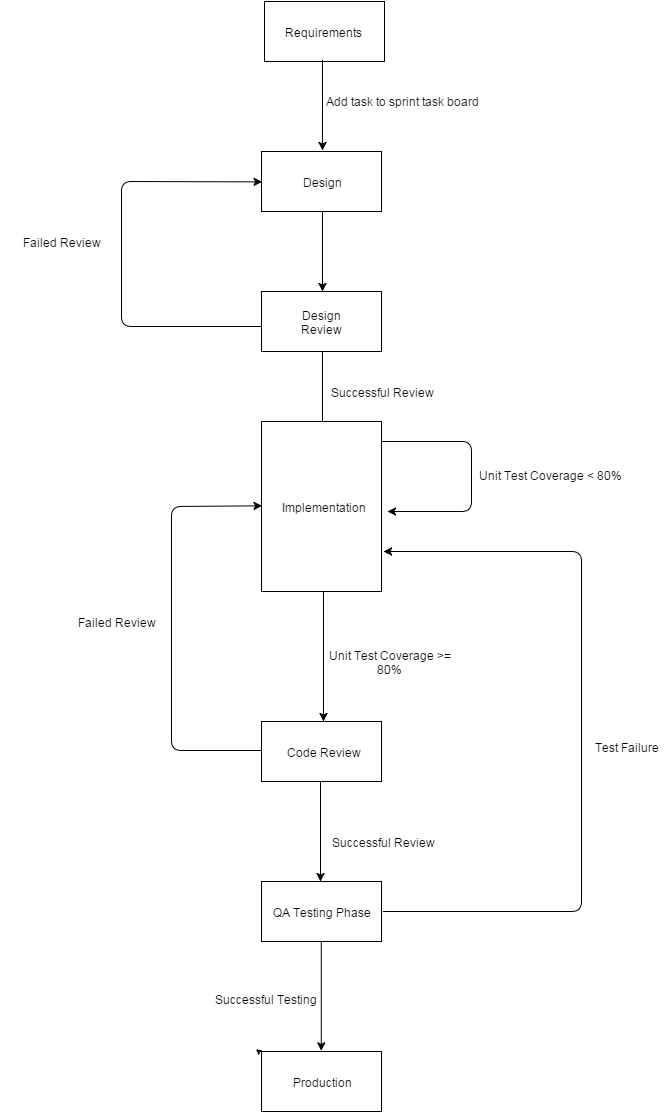

The diagram above was exported from draw.io. Its source (the exported page's mxGraphModel, read from the mxfile embedded in the PNG):
<mxGraphModel dx="655" dy="754" grid="1" gridSize="10" guides="1" tooltips="1" connect="1" arrows="1" fold="1" page="1" pageScale="1" pageWidth="826" pageHeight="1169" background="#ffffff" math="0">
  <root>
    <mxCell id="0" />
    <mxCell id="1" parent="0" />
    <mxCell id="3" value="" style="whiteSpace=wrap;html=1;" parent="1" vertex="1">
      <mxGeometry x="315" y="29" width="120" height="60" as="geometry" />
    </mxCell>
    <mxCell id="4" value="Requirements" style="text;html=1;strokeColor=none;fillColor=none;align=center;verticalAlign=middle;whiteSpace=wrap;overflow=hidden;" parent="1" vertex="1">
      <mxGeometry x="315" y="29" width="117" height="60" as="geometry" />
    </mxCell>
    <mxCell id="6" value="" style="endArrow=classic;html=1;" parent="1" edge="1">
      <mxGeometry width="50" height="50" relative="1" as="geometry">
        <mxPoint x="373" y="88" as="sourcePoint" />
        <mxPoint x="373" y="178" as="targetPoint" />
      </mxGeometry>
    </mxCell>
    <mxCell id="7" value="Add task to sprint task board&lt;br&gt;&lt;br&gt;" style="text;html=1;resizable=0;points=[];autosize=1;align=left;verticalAlign=top;spacingTop=-4;" parent="1" vertex="1">
      <mxGeometry x="374" y="119" width="170" height="30" as="geometry" />
    </mxCell>
    <mxCell id="9" value="" style="whiteSpace=wrap;html=1;" parent="1" vertex="1">
      <mxGeometry x="312" y="179" width="120" height="60" as="geometry" />
    </mxCell>
    <mxCell id="10" value="Design&lt;br&gt;" style="text;html=1;strokeColor=none;fillColor=none;align=center;verticalAlign=middle;whiteSpace=wrap;overflow=hidden;" parent="1" vertex="1">
      <mxGeometry x="338" y="199" width="68" height="20" as="geometry" />
    </mxCell>
    <mxCell id="11" value="" style="endArrow=classic;html=1;" parent="1" edge="1">
      <mxGeometry width="50" height="50" relative="1" as="geometry">
        <mxPoint x="373" y="239" as="sourcePoint" />
        <mxPoint x="373" y="319" as="targetPoint" />
      </mxGeometry>
    </mxCell>
    <mxCell id="12" value="" style="whiteSpace=wrap;html=1;" parent="1" vertex="1">
      <mxGeometry x="312" y="319" width="120" height="60" as="geometry" />
    </mxCell>
    <mxCell id="13" value="Design Review&lt;br&gt;" style="text;html=1;strokeColor=none;fillColor=none;align=center;verticalAlign=middle;whiteSpace=wrap;overflow=hidden;" parent="1" vertex="1">
      <mxGeometry x="333" y="329" width="78" height="40" as="geometry" />
    </mxCell>
    <mxCell id="14" value="" style="endArrow=classic;html=1;entryX=0;entryY=0.5;" parent="1" target="9" edge="1">
      <mxGeometry width="50" height="50" relative="1" as="geometry">
        <mxPoint x="312" y="354" as="sourcePoint" />
        <mxPoint x="172" y="39" as="targetPoint" />
        <Array as="points">
          <mxPoint x="172" y="354" />
          <mxPoint x="172" y="209" />
        </Array>
      </mxGeometry>
    </mxCell>
    <mxCell id="16" value="Failed Review&lt;br&gt;" style="text;html=1;strokeColor=none;fillColor=none;align=center;verticalAlign=middle;whiteSpace=wrap;overflow=hidden;" parent="1" vertex="1">
      <mxGeometry x="52" y="259" width="120" height="20" as="geometry" />
    </mxCell>
    <mxCell id="18" value="" style="endArrow=classic;html=1;" parent="1" edge="1">
      <mxGeometry width="50" height="50" relative="1" as="geometry">
        <mxPoint x="373" y="379" as="sourcePoint" />
        <mxPoint x="373" y="459" as="targetPoint" />
      </mxGeometry>
    </mxCell>
    <mxCell id="19" value="Successful Review&lt;br&gt;" style="text;html=1;strokeColor=none;fillColor=none;align=center;verticalAlign=middle;whiteSpace=wrap;overflow=hidden;" parent="1" vertex="1">
      <mxGeometry x="372" y="409" width="120" height="20" as="geometry" />
    </mxCell>
    <mxCell id="23" value="" style="whiteSpace=wrap;html=1;" parent="1" vertex="1">
      <mxGeometry x="312" y="449" width="120" height="170" as="geometry" />
    </mxCell>
    <mxCell id="24" value="Implementation&lt;br&gt;" style="text;html=1;strokeColor=none;fillColor=none;align=center;verticalAlign=middle;whiteSpace=wrap;overflow=hidden;" parent="1" vertex="1">
      <mxGeometry x="315" y="449" width="117" height="170" as="geometry" />
    </mxCell>
    <mxCell id="25" value="" style="endArrow=classic;html=1;" parent="1" edge="1">
      <mxGeometry width="50" height="50" relative="1" as="geometry">
        <mxPoint x="374" y="619" as="sourcePoint" />
        <mxPoint x="374" y="749" as="targetPoint" />
      </mxGeometry>
    </mxCell>
    <mxCell id="26" value="Unit Test Coverage &amp;gt;= 80%&lt;br&gt;" style="text;html=1;strokeColor=none;fillColor=none;align=center;verticalAlign=middle;whiteSpace=wrap;overflow=hidden;" parent="1" vertex="1">
      <mxGeometry x="375" y="669" width="130" height="40" as="geometry" />
    </mxCell>
    <mxCell id="28" value="" style="endArrow=classic;html=1;" parent="1" edge="1">
      <mxGeometry width="50" height="50" relative="1" as="geometry">
        <mxPoint x="432" y="469" as="sourcePoint" />
        <mxPoint x="438" y="539" as="targetPoint" />
        <Array as="points">
          <mxPoint x="522" y="469" />
          <mxPoint x="522" y="539" />
        </Array>
      </mxGeometry>
    </mxCell>
    <mxCell id="30" value="" style="whiteSpace=wrap;html=1;" parent="1" vertex="1">
      <mxGeometry x="312" y="749" width="120" height="60" as="geometry" />
    </mxCell>
    <mxCell id="31" value="Code Review&lt;br&gt;" style="text;html=1;strokeColor=none;fillColor=none;align=center;verticalAlign=middle;whiteSpace=wrap;overflow=hidden;" parent="1" vertex="1">
      <mxGeometry x="329" y="769" width="90" height="20" as="geometry" />
    </mxCell>
    <mxCell id="32" value="" style="endArrow=classic;html=1;entryX=0;entryY=0.5;" parent="1" target="23" edge="1">
      <mxGeometry width="50" height="50" relative="1" as="geometry">
        <mxPoint x="312" y="778" as="sourcePoint" />
        <mxPoint x="222" y="519" as="targetPoint" />
        <Array as="points">
          <mxPoint x="292" y="778" />
          <mxPoint x="222" y="778" />
          <mxPoint x="222" y="534" />
        </Array>
      </mxGeometry>
    </mxCell>
    <mxCell id="33" value="Failed Review&lt;br&gt;" style="text;html=1;strokeColor=none;fillColor=none;align=center;verticalAlign=middle;whiteSpace=wrap;overflow=hidden;" parent="1" vertex="1">
      <mxGeometry x="112" y="639" width="110" height="20" as="geometry" />
    </mxCell>
    <mxCell id="34" value="" style="endArrow=classic;html=1;" parent="1" edge="1">
      <mxGeometry width="50" height="50" relative="1" as="geometry">
        <mxPoint x="371" y="809" as="sourcePoint" />
        <mxPoint x="371" y="909" as="targetPoint" />
      </mxGeometry>
    </mxCell>
    <mxCell id="35" value="Successful Review&lt;br&gt;" style="text;html=1;strokeColor=none;fillColor=none;align=center;verticalAlign=middle;whiteSpace=wrap;overflow=hidden;" parent="1" vertex="1">
      <mxGeometry x="375" y="859" width="117" height="20" as="geometry" />
    </mxCell>
    <mxCell id="48" style="edgeStyle=orthogonalEdgeStyle;rounded=0;html=1;exitX=0.5;exitY=1;entryX=0.5;entryY=0;jettySize=auto;orthogonalLoop=1;" edge="1" parent="1" source="36" target="39">
      <mxGeometry relative="1" as="geometry" />
    </mxCell>
    <mxCell id="36" value="" style="whiteSpace=wrap;html=1;" parent="1" vertex="1">
      <mxGeometry x="312" y="909" width="120" height="60" as="geometry" />
    </mxCell>
    <mxCell id="37" value="QA Testing Phase&lt;br&gt;" style="text;html=1;strokeColor=none;fillColor=none;align=center;verticalAlign=middle;whiteSpace=wrap;overflow=hidden;" parent="1" vertex="1">
      <mxGeometry x="312" y="929" width="120" height="20" as="geometry" />
    </mxCell>
    <mxCell id="39" value="" style="whiteSpace=wrap;html=1;" parent="1" vertex="1">
      <mxGeometry x="312" y="1079" width="120" height="60" as="geometry" />
    </mxCell>
    <mxCell id="40" value="Production" style="text;html=1;strokeColor=none;fillColor=none;align=center;verticalAlign=middle;whiteSpace=wrap;overflow=hidden;" parent="1" vertex="1">
      <mxGeometry x="337" y="1099" width="70" height="20" as="geometry" />
    </mxCell>
    <mxCell id="41" value="Successful Testing&lt;br&gt;" style="text;html=1;strokeColor=none;fillColor=none;align=center;verticalAlign=middle;whiteSpace=wrap;overflow=hidden;" parent="1" vertex="1">
      <mxGeometry x="256" y="1016" width="120" height="20" as="geometry" />
    </mxCell>
    <mxCell id="42" value="" style="endArrow=classic;html=1;" parent="1" edge="1">
      <mxGeometry width="50" height="50" relative="1" as="geometry">
        <mxPoint x="434" y="939" as="sourcePoint" />
        <mxPoint x="434" y="579" as="targetPoint" />
        <Array as="points">
          <mxPoint x="632" y="939" />
          <mxPoint x="632" y="579" />
        </Array>
      </mxGeometry>
    </mxCell>
    <mxCell id="43" value="Test Failure" style="text;html=1;strokeColor=none;fillColor=none;align=center;verticalAlign=middle;whiteSpace=wrap;overflow=hidden;" parent="1" vertex="1">
      <mxGeometry x="638" y="689" width="77" height="170" as="geometry" />
    </mxCell>
    <mxCell id="44" value="Unit Test Coverage &amp;lt; 80%" style="text;html=1;" vertex="1" parent="1">
      <mxGeometry x="527" y="489" width="180" height="30" as="geometry" />
    </mxCell>
    <mxCell id="47" style="edgeStyle=orthogonalEdgeStyle;rounded=0;html=1;exitX=0.5;exitY=1;entryX=0.5;entryY=1;jettySize=auto;orthogonalLoop=1;" edge="1" parent="1">
      <mxGeometry relative="1" as="geometry">
        <mxPoint x="307.4202898550725" y="1077.3623188405797" as="sourcePoint" />
        <mxPoint x="307.4202898550725" y="1077.3623188405797" as="targetPoint" />
      </mxGeometry>
    </mxCell>
  </root>
</mxGraphModel>